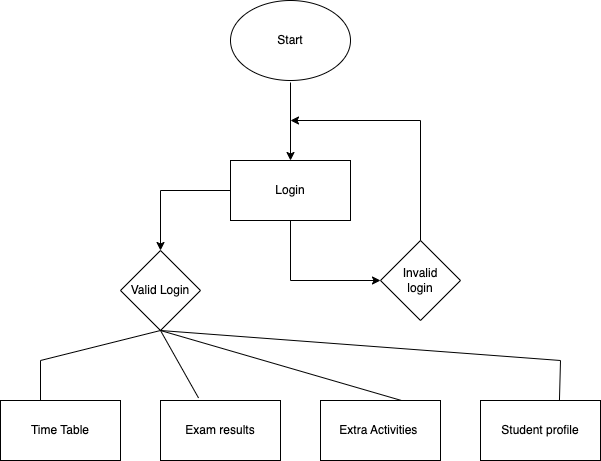

The diagram above was exported from draw.io. Its source (the exported page's mxGraphModel, read from the mxfile embedded in the PNG):
<mxGraphModel dx="954" dy="1821" grid="1" gridSize="10" guides="1" tooltips="1" connect="1" arrows="1" fold="1" page="1" pageScale="1" pageWidth="827" pageHeight="1169" math="0" shadow="0">
  <root>
    <mxCell id="0" />
    <mxCell id="1" parent="0" />
    <mxCell id="s3Yi9YS4dHhPybhpcA4n-2" value="Login" style="rounded=0;whiteSpace=wrap;html=1;" vertex="1" parent="1">
      <mxGeometry x="310" y="40" width="120" height="60" as="geometry" />
    </mxCell>
    <mxCell id="s3Yi9YS4dHhPybhpcA4n-3" value="Valid Login" style="rhombus;whiteSpace=wrap;html=1;" vertex="1" parent="1">
      <mxGeometry x="200" y="130" width="80" height="80" as="geometry" />
    </mxCell>
    <mxCell id="s3Yi9YS4dHhPybhpcA4n-5" value="" style="endArrow=none;html=1;rounded=0;entryX=0.5;entryY=1;entryDx=0;entryDy=0;" edge="1" parent="1" target="s3Yi9YS4dHhPybhpcA4n-3">
      <mxGeometry width="50" height="50" relative="1" as="geometry">
        <mxPoint x="120" y="240" as="sourcePoint" />
        <mxPoint x="440" y="310" as="targetPoint" />
      </mxGeometry>
    </mxCell>
    <mxCell id="s3Yi9YS4dHhPybhpcA4n-6" value="Time Table" style="rounded=0;whiteSpace=wrap;html=1;" vertex="1" parent="1">
      <mxGeometry x="80" y="280" width="120" height="60" as="geometry" />
    </mxCell>
    <mxCell id="s3Yi9YS4dHhPybhpcA4n-7" value="Exam results" style="rounded=0;whiteSpace=wrap;html=1;" vertex="1" parent="1">
      <mxGeometry x="240" y="280" width="120" height="60" as="geometry" />
    </mxCell>
    <mxCell id="s3Yi9YS4dHhPybhpcA4n-8" value="Extra Activities&amp;nbsp;" style="rounded=0;whiteSpace=wrap;html=1;" vertex="1" parent="1">
      <mxGeometry x="400" y="280" width="120" height="60" as="geometry" />
    </mxCell>
    <mxCell id="s3Yi9YS4dHhPybhpcA4n-9" value="Student profile" style="rounded=0;whiteSpace=wrap;html=1;" vertex="1" parent="1">
      <mxGeometry x="560" y="280" width="120" height="60" as="geometry" />
    </mxCell>
    <mxCell id="s3Yi9YS4dHhPybhpcA4n-10" value="" style="endArrow=none;html=1;rounded=0;" edge="1" parent="1">
      <mxGeometry width="50" height="50" relative="1" as="geometry">
        <mxPoint x="120" y="280" as="sourcePoint" />
        <mxPoint x="120" y="240" as="targetPoint" />
      </mxGeometry>
    </mxCell>
    <mxCell id="s3Yi9YS4dHhPybhpcA4n-11" value="" style="endArrow=none;html=1;rounded=0;exitX=0.317;exitY=-0.042;exitDx=0;exitDy=0;exitPerimeter=0;" edge="1" parent="1" source="s3Yi9YS4dHhPybhpcA4n-7">
      <mxGeometry width="50" height="50" relative="1" as="geometry">
        <mxPoint x="390" y="360" as="sourcePoint" />
        <mxPoint x="240" y="210" as="targetPoint" />
      </mxGeometry>
    </mxCell>
    <mxCell id="s3Yi9YS4dHhPybhpcA4n-12" value="" style="endArrow=none;html=1;rounded=0;" edge="1" parent="1">
      <mxGeometry width="50" height="50" relative="1" as="geometry">
        <mxPoint x="640" y="240" as="sourcePoint" />
        <mxPoint x="240" y="210" as="targetPoint" />
      </mxGeometry>
    </mxCell>
    <mxCell id="s3Yi9YS4dHhPybhpcA4n-13" value="" style="endArrow=none;html=1;rounded=0;exitX=0.658;exitY=-0.008;exitDx=0;exitDy=0;exitPerimeter=0;" edge="1" parent="1" source="s3Yi9YS4dHhPybhpcA4n-9">
      <mxGeometry width="50" height="50" relative="1" as="geometry">
        <mxPoint x="390" y="360" as="sourcePoint" />
        <mxPoint x="640" y="240" as="targetPoint" />
      </mxGeometry>
    </mxCell>
    <mxCell id="s3Yi9YS4dHhPybhpcA4n-14" value="" style="endArrow=none;html=1;rounded=0;" edge="1" parent="1">
      <mxGeometry width="50" height="50" relative="1" as="geometry">
        <mxPoint x="481" y="280" as="sourcePoint" />
        <mxPoint x="240" y="210" as="targetPoint" />
      </mxGeometry>
    </mxCell>
    <mxCell id="s3Yi9YS4dHhPybhpcA4n-15" value="Start" style="ellipse;whiteSpace=wrap;html=1;" vertex="1" parent="1">
      <mxGeometry x="310" y="-120" width="120" height="80" as="geometry" />
    </mxCell>
    <mxCell id="s3Yi9YS4dHhPybhpcA4n-16" value="" style="endArrow=classic;html=1;rounded=0;entryX=0.5;entryY=0;entryDx=0;entryDy=0;" edge="1" parent="1" target="s3Yi9YS4dHhPybhpcA4n-2">
      <mxGeometry width="50" height="50" relative="1" as="geometry">
        <mxPoint x="370" y="-38" as="sourcePoint" />
        <mxPoint x="440" y="90" as="targetPoint" />
      </mxGeometry>
    </mxCell>
    <mxCell id="s3Yi9YS4dHhPybhpcA4n-17" value="Invalid&lt;br&gt;login" style="rhombus;whiteSpace=wrap;html=1;" vertex="1" parent="1">
      <mxGeometry x="460" y="120" width="80" height="80" as="geometry" />
    </mxCell>
    <mxCell id="s3Yi9YS4dHhPybhpcA4n-18" value="" style="endArrow=classic;html=1;rounded=0;exitX=0;exitY=0.5;exitDx=0;exitDy=0;entryX=0.5;entryY=0;entryDx=0;entryDy=0;" edge="1" parent="1" source="s3Yi9YS4dHhPybhpcA4n-2" target="s3Yi9YS4dHhPybhpcA4n-3">
      <mxGeometry width="50" height="50" relative="1" as="geometry">
        <mxPoint x="390" y="210" as="sourcePoint" />
        <mxPoint x="440" y="160" as="targetPoint" />
        <Array as="points">
          <mxPoint x="240" y="70" />
        </Array>
      </mxGeometry>
    </mxCell>
    <mxCell id="s3Yi9YS4dHhPybhpcA4n-19" value="" style="endArrow=classic;html=1;rounded=0;exitX=0.5;exitY=1;exitDx=0;exitDy=0;entryX=0;entryY=0.5;entryDx=0;entryDy=0;" edge="1" parent="1" source="s3Yi9YS4dHhPybhpcA4n-2" target="s3Yi9YS4dHhPybhpcA4n-17">
      <mxGeometry width="50" height="50" relative="1" as="geometry">
        <mxPoint x="390" y="210" as="sourcePoint" />
        <mxPoint x="440" y="160" as="targetPoint" />
        <Array as="points">
          <mxPoint x="370" y="160" />
        </Array>
      </mxGeometry>
    </mxCell>
    <mxCell id="s3Yi9YS4dHhPybhpcA4n-20" value="" style="endArrow=classic;html=1;rounded=0;exitX=0.5;exitY=0;exitDx=0;exitDy=0;" edge="1" parent="1" source="s3Yi9YS4dHhPybhpcA4n-17">
      <mxGeometry width="50" height="50" relative="1" as="geometry">
        <mxPoint x="390" y="210" as="sourcePoint" />
        <mxPoint x="370" as="targetPoint" />
        <Array as="points">
          <mxPoint x="500" />
        </Array>
      </mxGeometry>
    </mxCell>
  </root>
</mxGraphModel>